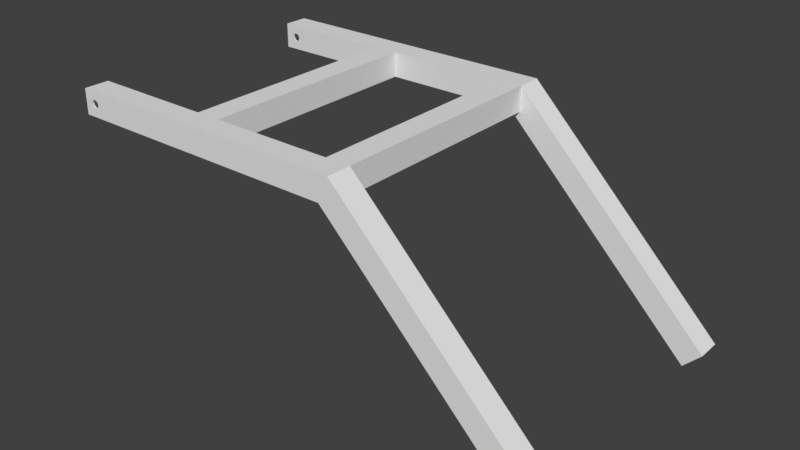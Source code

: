# Source: arms.blend  (saved by Blender 2.77.0; exported with 4.5.12 LTS)
import bpy
from mathutils import Matrix  # noqa: F401  (used for matrix-valued properties, if any)

bpy.ops.wm.read_factory_settings(use_empty=True)
scene = bpy.context.scene
scene.name = 'Scene'

# ---- collections
col_collection_1 = bpy.data.collections.new('Collection 1'); scene.collection.children.link(col_collection_1)

# ---- world
world_world = bpy.data.worlds.new('World'); scene.world = world_world
world_world.color = (0.05088, 0.05088, 0.05088)
world_world.use_sun_shadow = False
world_world.sun_shadow_jitter_overblur = 0.0
world_world.cycles.sampling_method = 'MANUAL'

# ---- meshes
me_arms = bpy.data.meshes.new('arms')
me_arms.from_pydata([(0.1692, 0.0005784, 0.1653), (0.1692, -0.03752, 0.1653), (-0.01762, 0.0005784, 0.1653), (-0.01762, -0.03752, 0.1653), (-0.2427, 0.0005784, 0.1653), (-0.2237, -0.01212, 0.1653), (-0.2268, -0.01297, 0.1653), (-0.2205, -0.01297, 0.1653), (-0.05572, 0.0005784, 0.1653), (-0.2182, -0.0153, 0.1653), (-0.2292, -0.0153, 0.1653), (-0.23, -0.01847, 0.1653), (-0.2427, -0.03752, 0.1653), (-0.2292, -0.02165, 0.1653), (-0.2268, -0.02397, 0.1653), (-0.2237, -0.02482, 0.1653), (-0.05572, -0.03752, 0.1653), (-0.2205, -0.02397, 0.1653), (-0.2182, -0.02165, 0.1653), (-0.2173, -0.01847, 0.1653), (0.1692, -0.03752, -0.1839), (0.1692, 0.0005784, -0.1839), (-0.01762, -0.03752, -0.1839), (-0.01762, 0.0005784, -0.1839), (-0.2182, -0.0153, -0.1839), (-0.2173, -0.01847, -0.1839), (-0.05572, 0.0005784, -0.1839), (-0.05572, -0.03752, -0.1839), (-0.2182, -0.02165, -0.1839), (-0.2205, -0.02397, -0.1839), (-0.2427, -0.03752, -0.1839), (-0.2237, -0.02482, -0.1839), (-0.2268, -0.02397, -0.1839), (-0.2292, -0.02165, -0.1839), (-0.23, -0.01847, -0.1839), (-0.2427, 0.0005784, -0.1839), (-0.2292, -0.0153, -0.1839), (-0.2268, -0.01297, -0.1839), (-0.2237, -0.01212, -0.1839), (-0.2205, -0.01297, -0.1839), (0.2073, 0.0005784, 0.1653), (0.5168, -0.3089, 0.1653), (0.2073, -0.03752, 0.1653), (0.4899, -0.3359, 0.1653), (0.1915, -0.03752, 0.1653), (0.2073, -0.03752, 0.1685), (0.196, -0.03752, 0.1685), (0.4921, -0.3336, 0.1685), (0.1803, -0.02636, 0.1685), (-0.2237, -0.01212, 0.1685), (-0.2205, -0.01297, 0.1685), (-0.2427, -0.03435, 0.1685), (0.1883, -0.03435, 0.1685), (-0.2237, -0.02482, 0.1685), (-0.2205, -0.02397, 0.1685), (-0.2292, -0.0153, 0.1685), (-0.2268, -0.01297, 0.1685), (-0.2427, -0.002597, 0.1685), (0.2073, -0.03435, 0.1685), (0.5146, -0.3112, 0.1685), (0.206, -0.002597, 0.1685), (-0.2182, -0.0153, 0.1685), (-0.2173, -0.01847, 0.1685), (-0.2182, -0.02165, 0.1685), (-0.2268, -0.02397, 0.1685), (-0.2292, -0.02165, 0.1685), (-0.23, -0.01847, 0.1685), (0.1826, -0.02412, 0.1685), (0.1928, -0.03435, 0.1685), (0.206, -0.002597, 0.2003), (-0.2427, -0.002597, 0.2003), (0.4921, -0.3336, 0.2003), (0.196, -0.03752, 0.2003), (0.2073, -0.03752, 0.2003), (0.5146, -0.3112, 0.2003), (0.2073, -0.03435, 0.2003), (0.1928, -0.03435, 0.2003), (0.1826, -0.02412, 0.2003), (-0.2268, -0.01297, 0.2003), (-0.2292, -0.0153, 0.2003), (-0.23, -0.01847, 0.2003), (-0.2427, -0.03435, 0.2003), (-0.2292, -0.02165, 0.2003), (-0.2268, -0.02397, 0.2003), (-0.2237, -0.02482, 0.2003), (0.1883, -0.03435, 0.2003), (0.1803, -0.02636, 0.2003), (-0.2205, -0.02397, 0.2003), (-0.2237, -0.01212, 0.2003), (-0.2205, -0.01297, 0.2003), (-0.2182, -0.02165, 0.2003), (-0.2173, -0.01847, 0.2003), (-0.2182, -0.0153, 0.2003), (-0.2427, -0.03752, 0.2034), (-0.2427, 0.0005784, 0.2034), (0.2073, 0.0005784, -0.222), (-0.2427, 0.0005784, -0.222), (0.2073, 0.0005784, -0.1839), (0.2073, 0.0005784, 0.2034), (-0.2268, -0.02397, 0.2034), (-0.2292, -0.02165, 0.2034), (-0.2292, -0.0153, 0.2034), (-0.2268, -0.01297, 0.2034), (-0.23, -0.01847, 0.2034), (0.4899, -0.3359, 0.2034), (0.5168, -0.3089, 0.2034), (0.1915, -0.03752, 0.2034), (-0.2173, -0.01847, 0.2034), (-0.2182, -0.02165, 0.2034), (-0.2205, -0.02397, 0.2034), (-0.2237, -0.02482, 0.2034), (-0.2237, -0.01212, 0.2034), (-0.2205, -0.01297, 0.2034), (-0.2182, -0.0153, 0.2034), (-0.2427, -0.03752, -0.222), (0.2073, -0.03752, -0.1839), (0.1915, -0.03752, -0.222), (0.1915, -0.03752, -0.1839), (0.1803, -0.02636, -0.2188), (0.1803, -0.02636, -0.1871), (0.1826, -0.02412, -0.2188), (0.1826, -0.02412, -0.1871), (0.1883, -0.03435, -0.2188), (0.1883, -0.03435, -0.1871), (0.5146, -0.3112, -0.1871), (0.206, -0.002597, -0.1871), (0.5146, -0.3112, -0.2188), (0.206, -0.002597, -0.2188), (0.5168, -0.3089, -0.222), (0.5168, -0.3089, -0.1839), (0.4921, -0.3336, -0.1871), (0.4899, -0.3359, -0.1839), (0.4921, -0.3336, -0.2188), (0.4899, -0.3359, -0.222), (0.196, -0.03752, -0.2188), (0.196, -0.03752, -0.1871), (0.1928, -0.03435, -0.2188), (0.1928, -0.03435, -0.1871), (-0.2292, -0.02165, -0.222), (-0.2268, -0.02397, -0.222), (-0.2237, -0.01212, -0.222), (-0.2205, -0.01297, -0.222), (-0.2182, -0.0153, -0.222), (-0.2268, -0.01297, -0.222), (-0.2292, -0.0153, -0.222), (-0.23, -0.01847, -0.222), (-0.2237, -0.02482, -0.222), (-0.2205, -0.02397, -0.222), (-0.2182, -0.02165, -0.222), (-0.2173, -0.01847, -0.222), (-0.2427, -0.002597, -0.1871), (-0.2427, -0.002597, -0.2188), (-0.2427, -0.03435, -0.2188), (-0.2427, -0.03435, -0.1871), (0.2073, -0.03435, -0.2188), (0.2073, -0.03435, -0.1871), (0.2073, -0.03752, -0.1871), (0.2073, -0.03752, -0.2188), (-0.2205, -0.01297, -0.2188), (-0.2182, -0.0153, -0.2188), (-0.2173, -0.01847, -0.2188), (-0.2182, -0.02165, -0.2188), (-0.2205, -0.02397, -0.2188), (-0.2237, -0.02482, -0.2188), (-0.2268, -0.02397, -0.2188), (-0.2268, -0.01297, -0.2188), (-0.2237, -0.01212, -0.2188), (-0.2292, -0.02165, -0.2188), (-0.23, -0.01847, -0.2188), (-0.2292, -0.0153, -0.2188), (-0.2182, -0.02165, -0.1871), (-0.2173, -0.01847, -0.1871), (-0.2237, -0.01212, -0.1871), (-0.2205, -0.01297, -0.1871), (-0.2292, -0.02165, -0.1871), (-0.2268, -0.02397, -0.1871), (-0.2237, -0.02482, -0.1871), (-0.2182, -0.0153, -0.1871), (-0.2268, -0.01297, -0.1871), (-0.2292, -0.0153, -0.1871), (-0.23, -0.01847, -0.1871), (-0.2205, -0.02397, -0.1871), (-0.0208, -0.03435, -0.1839), (-0.0208, -0.002597, -0.1839), (-0.05255, -0.03435, -0.1839), (-0.05255, -0.002597, -0.1839), (-0.05255, -0.002597, 0.1653), (-0.05255, -0.03435, 0.1653), (-0.0208, -0.002597, 0.1653), (-0.0208, -0.03435, 0.1653), (0.1724, -0.002597, 0.1653), (0.2041, -0.002597, 0.1653), (0.1724, -0.03435, 0.1653), (0.2041, -0.03435, 0.1653), (0.2041, -0.002597, -0.1839), (0.1724, -0.002597, -0.1839), (0.2041, -0.03435, -0.1839), (0.1724, -0.03435, -0.1839)], [], [(0, 1, 2), (2, 1, 3), (4, 5, 6), (5, 4, 7), (7, 4, 8), (7, 8, 9), (6, 10, 4), (4, 10, 11), (4, 11, 12), (12, 11, 13), (13, 14, 12), (12, 14, 15), (12, 15, 16), (15, 17, 16), (16, 17, 18), (16, 18, 8), (8, 18, 19), (8, 19, 9), (20, 21, 22), (22, 21, 23), (24, 25, 26), (26, 25, 27), (25, 28, 27), (27, 28, 29), (27, 29, 30), (30, 29, 31), (30, 31, 32), (32, 33, 30), (30, 33, 34), (30, 34, 35), (35, 34, 36), (36, 37, 35), (35, 37, 38), (35, 38, 26), (26, 38, 39), (26, 39, 24), (40, 41, 42), (42, 41, 43), (42, 43, 44), (45, 46, 47), (48, 49, 50), (51, 52, 53), (53, 52, 54), (55, 56, 57), (57, 56, 49), (45, 47, 58), (58, 47, 59), (58, 59, 60), (50, 61, 48), (48, 61, 62), (48, 62, 52), (52, 62, 63), (52, 63, 54), (53, 64, 51), (51, 64, 65), (51, 65, 57), (57, 65, 66), (57, 66, 55), (49, 48, 57), (57, 48, 67), (57, 67, 60), (60, 67, 68), (60, 68, 58), (69, 70, 60), (60, 70, 57), (71, 72, 73), (71, 73, 74), (74, 73, 75), (74, 75, 69), (69, 75, 76), (69, 76, 77), (78, 79, 70), (70, 79, 80), (70, 80, 81), (81, 80, 82), (82, 83, 81), (81, 83, 84), (81, 84, 85), (85, 84, 86), (86, 84, 87), (86, 87, 77), (78, 70, 88), (88, 70, 69), (88, 69, 89), (87, 90, 77), (77, 90, 91), (77, 91, 69), (69, 91, 92), (69, 92, 89), (52, 51, 85), (85, 51, 81), (73, 45, 75), (75, 45, 58), (46, 45, 72), (72, 45, 73), (76, 75, 68), (68, 75, 58), (51, 12, 81), (81, 12, 93), (81, 93, 70), (70, 93, 94), (70, 94, 57), (57, 94, 4), (57, 4, 51), (51, 4, 12), (95, 96, 26), (26, 96, 35), (8, 2, 26), (26, 2, 23), (26, 23, 95), (95, 23, 21), (95, 21, 97), (97, 21, 40), (40, 21, 0), (40, 0, 98), (98, 0, 2), (98, 2, 94), (94, 2, 8), (94, 8, 4), (93, 99, 100), (101, 102, 94), (93, 100, 94), (94, 100, 103), (94, 103, 101), (104, 105, 106), (106, 105, 98), (106, 98, 107), (107, 108, 106), (106, 108, 109), (106, 109, 93), (93, 109, 110), (93, 110, 99), (102, 111, 94), (94, 111, 112), (94, 112, 98), (98, 112, 113), (98, 113, 107), (27, 30, 114), (115, 42, 44), (106, 93, 16), (16, 93, 12), (22, 116, 20), (20, 116, 117), (20, 117, 1), (114, 116, 27), (27, 116, 22), (27, 22, 16), (16, 22, 3), (16, 3, 106), (106, 3, 1), (106, 1, 44), (44, 1, 117), (44, 117, 115), (67, 77, 68), (68, 77, 76), (43, 104, 44), (44, 104, 106), (72, 71, 46), (46, 71, 47), (74, 105, 71), (71, 105, 104), (71, 104, 47), (47, 104, 43), (47, 43, 59), (59, 43, 41), (59, 41, 74), (74, 41, 105), (98, 105, 40), (40, 105, 41), (60, 59, 69), (69, 59, 74), (85, 86, 52), (52, 86, 48), (48, 86, 67), (67, 86, 77), (40, 42, 97), (97, 42, 115), (1, 0, 20), (20, 0, 21), (118, 119, 120), (120, 119, 121), (118, 122, 119), (119, 122, 123), (124, 125, 126), (126, 125, 127), (128, 95, 129), (129, 95, 97), (124, 129, 130), (130, 129, 131), (130, 131, 132), (132, 131, 133), (132, 133, 126), (126, 133, 128), (126, 128, 124), (124, 128, 129), (132, 134, 130), (130, 134, 135), (133, 131, 116), (116, 131, 117), (120, 121, 136), (136, 121, 137), (128, 133, 95), (95, 133, 116), (138, 139, 114), (140, 96, 141), (141, 96, 95), (141, 95, 142), (140, 143, 96), (96, 143, 144), (96, 144, 114), (114, 144, 145), (114, 145, 138), (139, 146, 114), (114, 146, 147), (114, 147, 116), (116, 147, 148), (116, 148, 95), (95, 148, 149), (95, 149, 142), (150, 35, 151), (151, 35, 96), (151, 96, 152), (152, 96, 114), (152, 114, 153), (153, 114, 30), (153, 30, 150), (150, 30, 35), (154, 136, 155), (155, 136, 137), (156, 135, 157), (157, 135, 134), (156, 157, 155), (155, 157, 154), (153, 123, 152), (152, 123, 122), (157, 134, 132), (120, 136, 154), (157, 132, 154), (158, 159, 118), (118, 159, 160), (118, 160, 122), (122, 160, 161), (161, 162, 122), (122, 162, 163), (122, 163, 152), (152, 163, 164), (151, 165, 166), (164, 167, 152), (152, 167, 168), (152, 168, 151), (151, 168, 169), (151, 169, 165), (132, 126, 154), (154, 126, 127), (154, 127, 120), (120, 127, 151), (120, 151, 118), (118, 151, 166), (118, 166, 158), (151, 127, 150), (150, 127, 125), (155, 137, 121), (170, 171, 121), (121, 125, 155), (155, 125, 124), (155, 124, 156), (156, 124, 130), (156, 130, 135), (150, 125, 172), (172, 125, 173), (174, 175, 153), (153, 175, 176), (121, 171, 125), (125, 171, 177), (125, 177, 173), (172, 178, 150), (150, 178, 179), (150, 179, 153), (153, 179, 180), (153, 180, 174), (170, 121, 181), (181, 121, 119), (181, 119, 176), (176, 119, 123), (176, 123, 153), (129, 97, 131), (131, 97, 115), (131, 115, 117), (2, 3, 23), (23, 3, 22), (16, 8, 27), (27, 8, 26), (38, 172, 39), (39, 172, 173), (39, 173, 24), (24, 173, 177), (24, 177, 25), (25, 177, 171), (25, 171, 28), (28, 171, 170), (28, 170, 29), (29, 170, 181), (29, 181, 31), (31, 181, 176), (31, 176, 32), (32, 176, 175), (32, 175, 33), (33, 175, 174), (33, 174, 34), (34, 174, 180), (34, 180, 36), (36, 180, 179), (36, 179, 37), (37, 179, 178), (37, 178, 38), (38, 178, 172), (166, 140, 158), (158, 140, 141), (158, 141, 159), (159, 141, 142), (159, 142, 160), (160, 142, 149), (160, 149, 161), (161, 149, 148), (161, 148, 162), (162, 148, 147), (162, 147, 163), (163, 147, 146), (163, 146, 164), (164, 146, 139), (164, 139, 167), (167, 139, 138), (167, 138, 168), (168, 138, 145), (168, 145, 169), (169, 145, 144), (169, 144, 165), (165, 144, 143), (165, 143, 166), (166, 143, 140), (111, 88, 112), (112, 88, 89), (112, 89, 113), (113, 89, 92), (113, 92, 107), (107, 92, 91), (107, 91, 108), (108, 91, 90), (108, 90, 109), (109, 90, 87), (109, 87, 110), (110, 87, 84), (110, 84, 99), (99, 84, 83), (99, 83, 100), (100, 83, 82), (100, 82, 103), (103, 82, 80), (103, 80, 101), (101, 80, 79), (101, 79, 102), (102, 79, 78), (102, 78, 111), (111, 78, 88), (49, 5, 50), (50, 5, 7), (50, 7, 61), (61, 7, 9), (61, 9, 62), (62, 9, 19), (62, 19, 63), (63, 19, 18), (63, 18, 54), (54, 18, 17), (54, 17, 53), (53, 17, 15), (53, 15, 64), (64, 15, 14), (64, 14, 65), (65, 14, 13), (65, 13, 66), (66, 13, 11), (66, 11, 55), (55, 11, 10), (55, 10, 56), (56, 10, 6), (56, 6, 49), (49, 6, 5), (182, 183, 184), (184, 183, 185), (185, 186, 184), (184, 186, 187), (183, 188, 185), (185, 188, 186), (182, 189, 183), (183, 189, 188), (184, 187, 182), (182, 187, 189), (187, 186, 189), (189, 186, 188), (190, 191, 192), (192, 191, 193), (194, 191, 195), (195, 191, 190), (196, 193, 194), (194, 193, 191), (197, 192, 196), (196, 192, 193), (195, 190, 197), (197, 190, 192), (196, 194, 197), (197, 194, 195)])
me_arms.use_remesh_preserve_volume = False
me_arms.use_remesh_preserve_attributes = False
me_arms.use_mirror_vertex_groups = False
me_arms.update()

# ---- objects
ob_arms = bpy.data.objects.new('arms', me_arms)

# ---- transforms, parenting, visibility, modifiers, constraints
ob_arms.location = (0.0, 0.0, 0.0)
ob_arms.rotation_euler = (1.571, -0.0, 0.0)
ob_arms.lineart.crease_threshold = 0.0

# ---- collection membership
col_collection_1.objects.link(ob_arms)

# ---- scene / render settings (as saved in the file)
scene.frame_start = 1; scene.frame_end = 250; scene.frame_set(1)
scene.render.engine = 'BLENDER_EEVEE_NEXT'
scene.render.resolution_percentage = 50
scene.render.dither_intensity = 0.0
scene.cycles.use_denoising = False
scene.cycles.samples = 128
scene.cycles.sampling_pattern = 'TABULATED_SOBOL'
scene.cycles.light_sampling_threshold = 0.0
scene.cycles.use_adaptive_sampling = False
scene.cycles.use_light_tree = False
scene.cycles.blur_glossy = 0.0
scene.cycles.sample_clamp_indirect = 0.0
scene.view_settings.view_transform = 'Standard'
bpy.context.view_layer.update()

# ---- added for rendering (the .blend has no active camera and no usable light): camera, sun
cam_auto = bpy.data.cameras.new('AutoCamera')
cam_auto.lens = 50.0
cam_auto.sensor_width = 36.0
cam_auto.clip_end = 1000.0
ob_auto_camera = bpy.data.objects.new('AutoCamera', cam_auto)
scene.collection.objects.link(ob_auto_camera)
ob_auto_camera.location = (1.00057, -1.02694, 0.523174)
ob_auto_camera.rotation_euler = (1.09748, -7.21219e-08, 0.694738)
scene.camera = ob_auto_camera
light_auto_sun = bpy.data.lights.new('AutoSun', 'SUN')
light_auto_sun.energy = 3.0
light_auto_sun.angle = 0.0523599
ob_auto_sun = bpy.data.objects.new('AutoSun', light_auto_sun)
scene.collection.objects.link(ob_auto_sun)
ob_auto_sun.rotation_euler = (0.872665, 0.174533, 0.523599)
bpy.context.view_layer.update()
